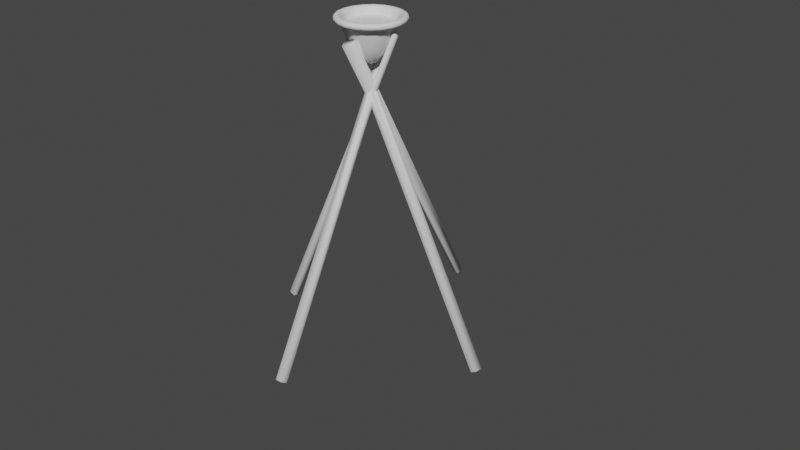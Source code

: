 # Source: lamp.blend  (saved by Blender 2.82.7; exported with 4.5.12 LTS)
import bpy
from mathutils import Matrix  # noqa: F401  (used for matrix-valued properties, if any)

bpy.ops.wm.read_factory_settings(use_empty=True)
scene = bpy.context.scene
scene.name = 'Scene'

# ---- collections
col_collection = bpy.data.collections.new('Collection'); scene.collection.children.link(col_collection)

# ---- world
world_world = bpy.data.worlds.new('World'); scene.world = world_world
world_world.use_nodes = True; world_world.node_tree.nodes.clear()
_N = world_world.node_tree.nodes; _L = world_world.node_tree.links
n0 = _N.new('ShaderNodeOutputWorld'); n0.name = 'World Output'; n0.location = (300, 300)
n1 = _N.new('ShaderNodeBackground'); n1.name = 'Background'; n1.location = (10, 300)
n1.inputs[0].default_value = (0.05088, 0.05088, 0.05088, 1.0)
_L.new(n1.outputs[0], n0.inputs[0])
n0.is_active_output = True
world_world.color = (0.05088, 0.05088, 0.05088)
world_world.use_sun_shadow = False
world_world.sun_shadow_jitter_overblur = 0.0

# ---- meshes
me_cylinder_003 = bpy.data.meshes.new('Cylinder.003')
me_cylinder_003.from_pydata([(0.0, 0.1, -1.0), (-5.553e-08, 0.05342, 1.0), (0.09511, 0.0309, -1.0), (0.05081, 0.01651, 1.0), (0.05878, -0.0809, -1.0), (0.0314, -0.04322, 1.0), (-0.05878, -0.0809, -1.0), (-0.0314, -0.04322, 1.0), (-0.09511, 0.0309, -1.0), (-0.05081, 0.01651, 1.0), (1.8, -2.244, -0.7229), (-0.436, 0.6268, 0.8898), (1.873, -2.305, -0.7007), (-0.3473, 0.5417, 0.9157), (1.819, -2.404, -0.6901), (-0.3846, 0.431, 0.9286), (1.712, -2.404, -0.7058), (-0.5084, 0.4537, 0.9096), (1.7, -2.305, -0.7261), (-0.5366, 0.5671, 0.8864), (3.886, 0.1, -0.3985), (-1.089, 0.1, 0.8987), (3.945, 0.0309, -0.3741), (-1.03, 0.0309, 0.9232), (3.922, -0.0809, -0.3834), (-1.053, -0.0809, 0.9139), (3.851, -0.0809, -0.4136), (-1.125, -0.0809, 0.8836), (3.828, 0.0309, -0.423), (-1.147, 0.0309, 0.8743), (1.747, 2.601, -0.6799), (-0.4199, -0.4095, 0.9118), (1.847, 2.541, -0.6773), (-0.3212, -0.4576, 0.9155), (1.837, 2.444, -0.6986), (-0.353, -0.5831, 0.8892), (1.73, 2.444, -0.7143), (-0.4681, -0.5969, 0.8709), (1.674, 2.541, -0.7027), (-0.5178, -0.4943, 0.8837)], [], [(0, 1, 3, 2), (2, 3, 5, 4), (4, 5, 7, 6), (3, 1, 9, 7, 5), (6, 7, 9, 8), (8, 9, 1, 0), (0, 2, 4, 6, 8), (10, 11, 13, 12), (12, 13, 15, 14), (14, 15, 17, 16), (13, 11, 19, 17, 15), (16, 17, 19, 18), (18, 19, 11, 10), (10, 12, 14, 16, 18), (20, 21, 23, 22), (22, 23, 25, 24), (24, 25, 27, 26), (23, 21, 29, 27, 25), (26, 27, 29, 28), (28, 29, 21, 20), (20, 22, 24, 26, 28), (30, 31, 33, 32), (32, 33, 35, 34), (34, 35, 37, 36), (33, 31, 39, 37, 35), (36, 37, 39, 38), (38, 39, 31, 30), (30, 32, 34, 36, 38)])
me_cylinder_003.polygons.foreach_set('use_smooth', [True] * 28)
_uv = me_cylinder_003.uv_layers.new(name='UVMap')
_uv.uv.foreach_set('vector', [2.158, -1.5, 2.064, 0.0231, 1.946, 0.0231, 1.936, -1.5, 1.489, 0.03776, 1.541, -1.5, 1.661, -1.5, 1.713, 0.03776, 1.713, 0.03769, 1.764, -1.5, 1.884, -1.5, 1.936, 0.03769, 2.118, 0.08597, 2.005, 0.1011, 1.936, 0.06226, 2.005, 0.0231, 2.118, 0.03775, 1.266, 0.03776, 1.318, -1.5, 1.438, -1.5, 1.489, 0.03776, 2.158, 0.01601, 2.258, -1.5, 2.377, -1.5, 2.38, 0.01601, 2.158, 0.08874, 2.289, 0.01601, 2.5, 0.04429, 2.5, 0.1345, 2.289, 0.162, 1.044, -1.441, 1.044, 1.592, 0.9013, 1.515, 0.928, -1.5, 0.6023, -1.469, 0.6023, 1.373, 0.4106, 1.327, 0.4007, -1.5, 0.4007, -1.5, 0.4106, 1.327, 0.2642, 1.401, 0.2498, -1.448, 0.6023, 1.373, 0.5841, 1.466, 0.3671, 1.48, 0.2642, 1.401, 0.4106, 1.327, 1.064, 1.462, 1.044, -1.426, 1.177, -1.5, 1.177, 1.401, -0.7119, 1.408, -0.6731, -1.5, -0.453, -1.489, -0.4911, 1.418, -0.4911, 1.418, -0.453, 1.488, -0.6503, 1.521, -0.8103, 1.471, -0.7119, 1.408, -1.156, -1.458, -1.156, 2.455, -1.288, 2.413, -1.288, -1.5, -1.288, -1.5, -1.288, 2.413, -1.5, 2.429, -1.5, -1.484, 1.177, 2.5, 1.177, -1.452, 1.266, -1.5, 1.266, 2.452, -1.288, 2.413, -1.156, 2.455, -1.286, 2.497, -1.498, 2.482, -1.5, 2.429, -0.8103, -1.431, -0.8103, 2.446, -1.019, 2.464, -1.019, -1.413, -1.019, -1.413, -1.019, 2.464, -1.156, 2.422, -1.156, -1.456, -1.156, -1.456, -1.031, -1.5, -0.8176, -1.485, -0.8103, -1.431, -1.019, -1.413, -0.1049, -1.489, -0.1477, 1.453, -0.3503, 1.436, -0.3246, -1.5, 0.7892, 1.56, 0.7544, -1.418, 0.9013, -1.5, 0.9013, 1.5, 0.2498, -1.436, 0.2498, 1.4, 0.0984, 1.464, 0.09365, -1.385, -0.3503, 1.436, -0.1477, 1.453, -0.1049, 1.548, -0.3003, 1.586, -0.453, 1.525, 0.09365, -1.385, 0.0984, 1.464, -0.09747, 1.425, -0.1049, -1.417, 0.7544, -1.442, 0.7544, 1.652, 0.6023, 1.571, 0.6389, -1.5, -0.07145, -1.488, 0.1477, -1.5, 0.2498, -1.436, 0.09365, -1.385, -0.1049, -1.417])
me_cylinder_003.use_remesh_fix_poles = True
me_cylinder_003.use_remesh_preserve_attributes = False
me_cylinder_003.use_mirror_vertex_groups = False
me_cylinder_003.update()
me_cone = bpy.data.meshes.new('Cone')
me_cone.from_pydata([(0.0, 1.0, -1.0), (0.9511, 0.309, -1.0), (0.5878, -0.809, -1.0), (0.0, 0.0, 1.0), (-0.5878, -0.809, -1.0), (-0.9511, 0.309, -1.0), (7.109e-09, 1.362, -1.0), (1.295, 0.4207, -1.0), (0.8003, -1.102, -1.0), (-0.8003, -1.102, -1.0), (-1.295, 0.4207, -1.0), (0.0, 1.0, -1.325), (0.9511, 0.309, -1.325), (0.5878, -0.809, -1.325), (-0.5878, -0.809, -1.325), (-0.9511, 0.309, -1.325), (7.109e-09, 1.362, -1.325), (1.295, 0.4207, -1.325), (0.8003, -1.102, -1.325), (-0.8003, -1.102, -1.325), (-1.295, 0.4207, -1.325)], [], [(0, 3, 1), (1, 3, 2), (2, 3, 4), (4, 3, 5), (5, 3, 0), (10, 9, 19, 20), (6, 7, 8, 9, 10), (2, 4, 14, 13), (5, 0, 11, 15), (9, 8, 18, 19), (4, 5, 15, 14), (14, 15, 20, 19), (13, 14, 19, 18), (11, 12, 17, 16), (15, 11, 16, 20), (12, 13, 18, 17), (1, 2, 13, 12), (7, 6, 16, 17), (0, 1, 12, 11), (6, 10, 20, 16), (8, 7, 17, 18)])
me_cone.polygons.foreach_set('use_smooth', [True] * 21)
_uv = me_cone.uv_layers.new(name='UVMap')
_uv.uv.foreach_set('vector', [1.459, 2.058, 1.868, 0.4575, 2.277, 2.058, -0.1767, 2.058, 0.2322, 0.4575, 0.6412, 2.058, -0.1767, 0.703, -0.8383, 2.215, -0.8383, 0.703, -0.8383, 0.703, -0.8383, 2.215, -1.5, 0.703, 0.6412, 2.058, 1.05, 0.4575, 1.459, 2.058, 1.927, -0.5213, 2.052, -1.5, 2.274, -1.5, 2.149, -0.5213, 0.8681, -1.5, 1.927, -1.126, 1.927, 0.08364, 0.8681, 0.4575, 0.2136, -0.5213, -0.1767, 0.703, -0.8383, 0.703, -0.8383, 0.4575, -0.1767, 0.4575, 0.6412, 2.058, 1.459, 2.058, 1.459, 2.299, 0.6412, 2.299, 2.277, 2.5, 2.277, 1.512, 2.497, 1.479, 2.497, 2.467, -0.8383, 0.703, -1.5, 0.703, -1.5, 0.4575, -0.8383, 0.4575, 0.01008, -0.07699, 0.01008, -0.9655, 0.2136, -1.126, 0.2136, 0.08364, -0.7677, 0.1976, 0.01008, -0.07699, 0.2136, 0.08364, -0.8455, 0.4575, -0.7677, -1.24, -1.248, -0.5213, -1.5, -0.5213, -0.8455, -1.5, 0.01008, -0.9655, -0.7677, -1.24, -0.8455, -1.5, 0.2136, -1.126, -1.248, -0.5213, -0.7677, 0.1976, -0.8455, 0.4575, -1.5, -0.5213, -0.1767, 2.058, 0.6412, 2.058, 0.6412, 2.299, -0.1767, 2.299, 2.274, -0.2902, 2.274, -1.5, 2.5, -1.5, 2.5, -0.2902, 1.459, 2.058, 2.277, 2.058, 2.277, 2.299, 1.459, 2.299, 2.052, 0.4575, 1.927, -0.5213, 2.149, -0.5213, 2.274, 0.4575, 2.277, 1.479, 2.277, 0.4906, 2.497, 0.4575, 2.497, 1.446])
me_cone.use_remesh_fix_poles = True
me_cone.use_remesh_preserve_attributes = False
me_cone.use_mirror_vertex_groups = False
me_cone.update()

# ---- objects
ob_cylinder_003 = bpy.data.objects.new('Cylinder.003', me_cylinder_003)
ob_cone = bpy.data.objects.new('Cone', me_cone)

# ---- transforms, parenting, visibility, modifiers, constraints
ob_cylinder_003.location = (-0.801, 0.03258, -0.05977)
ob_cylinder_003.rotation_euler = (0.0, 0.4237, 0.0)
ob_cylinder_003.scale = (1.017, 1.017, 3.128)
ob_cylinder_003.lineart.crease_threshold = 0.0
ob_cone.location = (0.0, 0.0, 2.242)
ob_cone.rotation_euler = (3.142, -0.0, 0.0)
ob_cone.scale = (0.6063, 0.6063, 0.6063)
ob_cone.lineart.crease_threshold = 0.0
_m = ob_cone.modifiers.new('Subdivision', 'SUBSURF')
_m.uv_smooth = 'PRESERVE_CORNERS'
_m.show_only_control_edges = False

# ---- collection membership
col_collection.objects.link(ob_cylinder_003)
col_collection.objects.link(ob_cone)

# ---- scene / render settings (as saved in the file)
scene.frame_start = 1; scene.frame_end = 250; scene.frame_set(1)
scene.render.engine = 'BLENDER_EEVEE_NEXT'
scene.cycles.use_denoising = False
scene.cycles.samples = 128
scene.cycles.sampling_pattern = 'TABULATED_SOBOL'
scene.cycles.use_adaptive_sampling = False
scene.cycles.use_light_tree = False
scene.view_settings.view_transform = 'Filmic'
bpy.context.view_layer.update()

# ---- added for rendering (the .blend has no active camera and no usable light): camera, sun
cam_auto = bpy.data.cameras.new('AutoCamera')
cam_auto.lens = 50.0
cam_auto.sensor_width = 36.0
cam_auto.clip_end = 1000.0
ob_auto_camera = bpy.data.objects.new('AutoCamera', cam_auto)
scene.collection.objects.link(ob_auto_camera)
ob_auto_camera.location = (11.4561, -13.0202, 8.12424)
ob_auto_camera.rotation_euler = (1.09748, -7.21219e-08, 0.694738)
scene.camera = ob_auto_camera
light_auto_sun = bpy.data.lights.new('AutoSun', 'SUN')
light_auto_sun.energy = 3.0
light_auto_sun.angle = 0.0523599
ob_auto_sun = bpy.data.objects.new('AutoSun', light_auto_sun)
scene.collection.objects.link(ob_auto_sun)
ob_auto_sun.rotation_euler = (0.872665, 0.174533, 0.523599)
bpy.context.view_layer.update()
